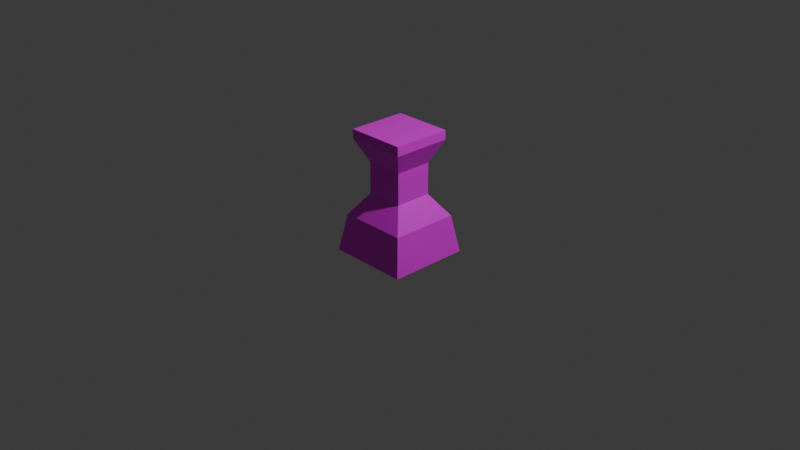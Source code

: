 # Source: obstacle.blend  (saved by Blender 4.3.34; exported with 4.5.12 LTS)
import bpy
from mathutils import Matrix  # noqa: F401  (used for matrix-valued properties, if any)

bpy.ops.wm.read_factory_settings(use_empty=True)
scene = bpy.context.scene
scene.name = 'Scene'

# ---- collections
col_collection = bpy.data.collections.new('Collection'); scene.collection.children.link(col_collection)

# ---- images (referenced by path relative to the original .blend; pixels are not part of the script)
import os
ASSET_DIR = os.environ.get("B2B_ASSET_DIR", "")  # directory of the original .blend (textures are referenced by path, not embedded)
HERE = os.path.dirname(os.path.abspath(__file__))  # packed textures are extracted next to this script under _unpacked/

def load_image(name, relpath, width, height, colorspace="sRGB"):
    """Load a texture the original file referenced (path relative to the .blend, or extracted next to this script)."""
    p = next((c for c in (os.path.join(HERE, relpath), os.path.join(ASSET_DIR, relpath)) if relpath and os.path.exists(c)), "")
    if p:
        img = bpy.data.images.load(p, check_existing=True)
        img.name = name
    else:  # same state as the original file: an image datablock whose file is absent (Cycles renders it pink)
        img = bpy.data.images.new(name, width, height)
        img.source = "FILE"
        img.filepath = "//" + (relpath or name)
    img.colorspace_settings.name = colorspace
    return img
img_photo_plastic_texture_pattern_jpg = load_image('photo-plastic-texture-pattern.jpg', 'photo-plastic-texture-pattern.jpg', 1024, 1024, 'sRGB')

# ---- materials (node trees are filled in below, after node groups)
mat_material = bpy.data.materials.new('Material')
mat_material.alpha_threshold = 0.0
mat_material.roughness = 0.5
mat_material.line_color = (0.0, 0.0, 0.0, 1.0)

# ---- material node trees
mat_material.use_nodes = True; mat_material.node_tree.nodes.clear()
_N = mat_material.node_tree.nodes; _L = mat_material.node_tree.links
n0 = _N.new('ShaderNodeOutputMaterial'); n0.name = 'Material Output'; n0.location = (300, 300)
n1 = _N.new('ShaderNodeBsdfPrincipled'); n1.name = 'Principled BSDF'; n1.location = (10, 300)
n1.inputs[3].default_value = 1.45
n2 = _N.new('ShaderNodeTexImage'); n2.name = 'Image Texture'; n2.location = (-296, 271)
n2.image = img_photo_plastic_texture_pattern_jpg
_L.new(n1.outputs[0], n0.inputs[0])
_L.new(n2.outputs[0], n1.inputs[0])
n0.is_active_output = True

# ---- world
world_world = bpy.data.worlds.new('World'); scene.world = world_world
world_world.use_nodes = True; world_world.node_tree.nodes.clear()
_N = world_world.node_tree.nodes; _L = world_world.node_tree.links
n0 = _N.new('ShaderNodeOutputWorld'); n0.name = 'World Output'; n0.location = (300, 300)
n1 = _N.new('ShaderNodeBackground'); n1.name = 'Background'; n1.location = (10, 300)
n1.inputs[0].default_value = (0.05088, 0.05088, 0.05088, 1.0)
_L.new(n1.outputs[0], n0.inputs[0])
n0.is_active_output = True
world_world.color = (0.05088, 0.05088, 0.05088)
world_world.sun_shadow_jitter_overblur = 0.0

# ---- cameras
cam_camera = bpy.data.cameras.new('Camera')
cam_camera.clip_end = 100.0
cam_camera.ortho_scale = 7.314

# ---- lights
light_light = bpy.data.lights.new('Light', 'POINT')
light_light.energy = 1000.0
light_light.shadow_soft_size = 0.1

# ---- meshes
me_cube = bpy.data.meshes.new('Cube')
me_cube.from_pydata([(0.4386, 0.4386, -0.3601), (0.4386, -0.4386, -0.3601), (-0.4386, 0.4386, -0.3601), (-0.4386, -0.4386, -0.3601), (0.2032, 0.2032, 0.2805), (0.3695, 0.3695, 0.04509), (0.2032, -0.2032, 0.2805), (0.3695, -0.3695, 0.04509), (-0.2032, 0.2032, 0.2805), (-0.3695, 0.3695, 0.04509), (-0.2032, -0.2032, 0.2805), (-0.3695, -0.3695, 0.04509), (0.2032, 0.2032, 0.6224), (0.2032, -0.2032, 0.6224), (-0.2032, 0.2032, 0.6224), (-0.2032, -0.2032, 0.6224), (0.3193, 0.3193, 0.8671), (0.3193, -0.3193, 0.8671), (-0.3193, 0.3193, 0.8671), (-0.3193, -0.3193, 0.8671), (0.3193, 0.3193, 0.9684), (0.3193, -0.3193, 0.9684), (-0.3193, 0.3193, 0.9684), (-0.3193, -0.3193, 0.9684)], [], [(1, 7, 11, 3), (3, 11, 9, 2), (2, 0, 1, 3), (8, 10, 15, 14), (0, 5, 7, 1), (6, 10, 11, 7), (4, 6, 7, 5), (10, 8, 9, 11), (8, 4, 5, 9), (2, 9, 5, 0), (12, 14, 18, 16), (6, 4, 12, 13), (10, 6, 13, 15), (4, 8, 14, 12), (18, 19, 23, 22), (13, 12, 16, 17), (14, 15, 19, 18), (15, 13, 17, 19), (20, 22, 23, 21), (19, 17, 21, 23), (16, 18, 22, 20), (17, 16, 20, 21)])
_uv = me_cube.uv_layers.new(name='UVMap')
_uv.uv.foreach_set('vector', [0.375, 0.75, 0.5331, 0.75, 0.5331, 1.0, 0.375, 1.0, 0.375, 0.0, 0.5331, 0.0, 0.5331, 0.25, 0.375, 0.25, 0.125, 0.5, 0.375, 0.5, 0.375, 0.75, 0.125, 0.75, 0.8079, 0.5671, 0.8079, 0.6829, 0.8079, 0.6829, 0.8079, 0.5671, 0.375, 0.5, 0.5331, 0.5, 0.5331, 0.75, 0.375, 0.75, 0.6921, 0.6829, 0.8079, 0.6829, 0.875, 0.75, 0.625, 0.75, 0.6921, 0.5671, 0.6921, 0.6829, 0.5331, 0.75, 0.5331, 0.5, 0.8079, 0.6829, 0.8079, 0.5671, 0.875, 0.5, 0.875, 0.75, 0.8079, 0.5671, 0.6921, 0.5671, 0.625, 0.5, 0.875, 0.5, 0.375, 0.25, 0.5331, 0.25, 0.5331, 0.5, 0.375, 0.5, 0.6921, 0.5671, 0.8079, 0.5671, 0.8079, 0.5671, 0.6921, 0.5671, 0.6921, 0.6829, 0.6921, 0.5671, 0.6921, 0.5671, 0.6921, 0.6829, 0.8079, 0.6829, 0.6921, 0.6829, 0.6921, 0.6829, 0.8079, 0.6829, 0.6921, 0.5671, 0.8079, 0.5671, 0.8079, 0.5671, 0.6921, 0.5671, 0.8079, 0.5671, 0.8079, 0.6829, 0.8079, 0.6829, 0.8079, 0.5671, 0.6921, 0.6829, 0.6921, 0.5671, 0.6921, 0.5671, 0.6921, 0.6829, 0.8079, 0.5671, 0.8079, 0.6829, 0.8079, 0.6829, 0.8079, 0.5671, 0.8079, 0.6829, 0.6921, 0.6829, 0.6921, 0.6829, 0.8079, 0.6829, 0.6921, 0.5671, 0.8079, 0.5671, 0.8079, 0.6829, 0.6921, 0.6829, 0.8079, 0.6829, 0.6921, 0.6829, 0.6921, 0.6829, 0.8079, 0.6829, 0.6921, 0.5671, 0.8079, 0.5671, 0.8079, 0.5671, 0.6921, 0.5671, 0.6921, 0.6829, 0.6921, 0.5671, 0.6921, 0.5671, 0.6921, 0.6829])
me_cube.materials.append(mat_material)
me_cube.use_mirror_vertex_groups = False
me_cube.update()

# ---- objects
ob_cube = bpy.data.objects.new('Cube', me_cube)
ob_light = bpy.data.objects.new('Light', light_light)
ob_camera = bpy.data.objects.new('Camera', cam_camera)

# ---- transforms, parenting, visibility, modifiers, constraints
ob_cube.location = (0.0, 0.0, 0.0)
ob_cube.lock_rotations_4d = False
ob_cube.empty_display_type = 'ARROWS'
ob_cube.lineart.crease_threshold = 0.0
ob_light.location = (4.076, 1.005, 5.904)
ob_light.rotation_euler = (0.6503, 0.05522, 1.866)
ob_light.lock_rotations_4d = False
ob_light.empty_display_type = 'ARROWS'
ob_light.color = (0.0, 0.0, 0.0, 0.0)
ob_light.lineart.crease_threshold = 0.0
ob_camera.location = (7.359, -6.926, 4.958)
ob_camera.rotation_euler = (1.109, 0.0, 0.8149)
ob_camera.lock_rotations_4d = False
ob_camera.empty_display_type = 'ARROWS'
ob_camera.color = (0.0, 0.0, 0.0, 0.0)
ob_camera.display_type = 'WIRE'
ob_camera.lineart.crease_threshold = 0.0

# ---- collection membership
col_collection.objects.link(ob_cube)
col_collection.objects.link(ob_light)
col_collection.objects.link(ob_camera)

# ---- scene / render settings (as saved in the file)
scene.camera = ob_camera
scene.frame_start = 1; scene.frame_end = 250; scene.frame_set(1)
scene.render.engine = 'BLENDER_EEVEE_NEXT'
bpy.context.view_layer.update()
